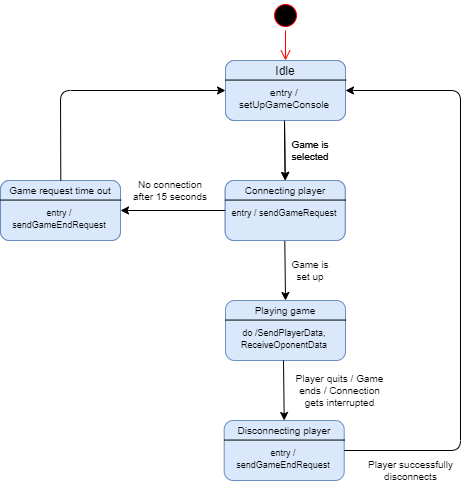

The diagram above was exported from draw.io. Its source (the exported page's mxGraphModel, read from the mxfile embedded in the PNG):
<mxGraphModel dx="1422" dy="737" grid="1" gridSize="10" guides="1" tooltips="1" connect="1" arrows="1" fold="1" page="1" pageScale="1" pageWidth="850" pageHeight="1100" math="0" shadow="0">
  <root>
    <mxCell id="0" />
    <mxCell id="1" parent="0" />
    <mxCell id="kCJDX-2H_SNA07WfE07M-4" value="" style="ellipse;html=1;shape=startState;fillColor=#000000;strokeColor=#ff0000;" parent="1" vertex="1">
      <mxGeometry x="300" y="50" width="30" height="30" as="geometry" />
    </mxCell>
    <mxCell id="kCJDX-2H_SNA07WfE07M-5" value="" style="edgeStyle=orthogonalEdgeStyle;html=1;verticalAlign=bottom;endArrow=open;endSize=8;strokeColor=#ff0000;" parent="1" source="kCJDX-2H_SNA07WfE07M-4" edge="1">
      <mxGeometry relative="1" as="geometry">
        <mxPoint x="315" y="110" as="targetPoint" />
      </mxGeometry>
    </mxCell>
    <mxCell id="kCJDX-2H_SNA07WfE07M-6" value="" style="rounded=1;whiteSpace=wrap;html=1;fillColor=#dae8fc;strokeColor=#6c8ebf;" parent="1" vertex="1">
      <mxGeometry x="255" y="110" width="120" height="60" as="geometry" />
    </mxCell>
    <mxCell id="kCJDX-2H_SNA07WfE07M-7" value="" style="endArrow=none;html=1;exitX=0;exitY=0.326;exitDx=0;exitDy=0;exitPerimeter=0;entryX=1.005;entryY=0.326;entryDx=0;entryDy=0;entryPerimeter=0;" parent="1" source="kCJDX-2H_SNA07WfE07M-6" target="kCJDX-2H_SNA07WfE07M-6" edge="1">
      <mxGeometry width="50" height="50" relative="1" as="geometry">
        <mxPoint x="260" y="260" as="sourcePoint" />
        <mxPoint x="350" y="200" as="targetPoint" />
      </mxGeometry>
    </mxCell>
    <mxCell id="kCJDX-2H_SNA07WfE07M-8" value="Start" style="text;html=1;strokeColor=none;fillColor=none;align=center;verticalAlign=middle;whiteSpace=wrap;rounded=0;" parent="1" vertex="1">
      <mxGeometry x="295" y="110" width="40" height="20" as="geometry" />
    </mxCell>
    <mxCell id="kCJDX-2H_SNA07WfE07M-9" value="&lt;font style=&quot;font-size: 10px&quot;&gt;entry / setUpGameConsole&lt;br style=&quot;font-size: 10px&quot;&gt;&lt;/font&gt;" style="text;html=1;strokeColor=none;fillColor=none;align=center;verticalAlign=top;whiteSpace=wrap;rounded=0;fontSize=10;" parent="1" vertex="1">
      <mxGeometry x="259" y="130" width="110" height="40" as="geometry" />
    </mxCell>
    <mxCell id="kCJDX-2H_SNA07WfE07M-10" value="" style="rounded=1;whiteSpace=wrap;html=1;fillColor=#dae8fc;strokeColor=#6c8ebf;" parent="1" vertex="1">
      <mxGeometry x="254.7" y="230" width="120" height="60" as="geometry" />
    </mxCell>
    <mxCell id="kCJDX-2H_SNA07WfE07M-11" value="" style="endArrow=none;html=1;exitX=0;exitY=0.326;exitDx=0;exitDy=0;exitPerimeter=0;entryX=1.005;entryY=0.326;entryDx=0;entryDy=0;entryPerimeter=0;" parent="1" source="kCJDX-2H_SNA07WfE07M-10" target="kCJDX-2H_SNA07WfE07M-10" edge="1">
      <mxGeometry width="50" height="50" relative="1" as="geometry">
        <mxPoint x="259.7" y="380" as="sourcePoint" />
        <mxPoint x="349.7" y="320" as="targetPoint" />
      </mxGeometry>
    </mxCell>
    <mxCell id="kCJDX-2H_SNA07WfE07M-13" value="&lt;font style=&quot;font-size: 9px&quot;&gt;entry / sendGameRequest&lt;br&gt;&lt;br style=&quot;font-size: 10px&quot;&gt;&lt;/font&gt;" style="text;html=1;strokeColor=none;fillColor=none;align=center;verticalAlign=top;whiteSpace=wrap;rounded=0;fontSize=10;" parent="1" vertex="1">
      <mxGeometry x="258.7" y="250" width="110" height="40" as="geometry" />
    </mxCell>
    <mxCell id="kCJDX-2H_SNA07WfE07M-14" value="" style="endArrow=classic;html=1;fontSize=10;exitX=0.5;exitY=1;exitDx=0;exitDy=0;entryX=0.5;entryY=0;entryDx=0;entryDy=0;" parent="1" source="kCJDX-2H_SNA07WfE07M-9" edge="1">
      <mxGeometry width="50" height="50" relative="1" as="geometry">
        <mxPoint x="260" y="250" as="sourcePoint" />
        <mxPoint x="314.70000000000005" y="230" as="targetPoint" />
      </mxGeometry>
    </mxCell>
    <mxCell id="kCJDX-2H_SNA07WfE07M-15" value="Connecting player" style="text;html=1;strokeColor=none;fillColor=none;align=center;verticalAlign=middle;whiteSpace=wrap;rounded=0;fontSize=10;" parent="1" vertex="1">
      <mxGeometry x="260" y="230" width="110" height="20" as="geometry" />
    </mxCell>
    <mxCell id="kCJDX-2H_SNA07WfE07M-16" value="Game is selected" style="text;html=1;strokeColor=none;fillColor=none;align=center;verticalAlign=middle;whiteSpace=wrap;rounded=0;fontSize=10;" parent="1" vertex="1">
      <mxGeometry x="320" y="190" width="40" height="20" as="geometry" />
    </mxCell>
    <mxCell id="kCJDX-2H_SNA07WfE07M-18" value="" style="rounded=1;whiteSpace=wrap;html=1;fillColor=#dae8fc;strokeColor=#6c8ebf;" parent="1" vertex="1">
      <mxGeometry x="255" y="350" width="120" height="60" as="geometry" />
    </mxCell>
    <mxCell id="kCJDX-2H_SNA07WfE07M-19" value="" style="endArrow=none;html=1;exitX=0;exitY=0.326;exitDx=0;exitDy=0;exitPerimeter=0;entryX=1.005;entryY=0.326;entryDx=0;entryDy=0;entryPerimeter=0;" parent="1" source="kCJDX-2H_SNA07WfE07M-18" target="kCJDX-2H_SNA07WfE07M-18" edge="1">
      <mxGeometry width="50" height="50" relative="1" as="geometry">
        <mxPoint x="260" y="500" as="sourcePoint" />
        <mxPoint x="350" y="440" as="targetPoint" />
      </mxGeometry>
    </mxCell>
    <mxCell id="kCJDX-2H_SNA07WfE07M-20" value="&lt;font style=&quot;font-size: 9px&quot;&gt;do /SendPlayerData,&lt;br&gt;ReceiveOponentData&lt;br style=&quot;font-size: 10px&quot;&gt;&lt;/font&gt;" style="text;html=1;strokeColor=none;fillColor=none;align=center;verticalAlign=top;whiteSpace=wrap;rounded=0;fontSize=10;" parent="1" vertex="1">
      <mxGeometry x="259" y="370" width="110" height="40" as="geometry" />
    </mxCell>
    <mxCell id="kCJDX-2H_SNA07WfE07M-21" value="" style="endArrow=classic;html=1;fontSize=10;exitX=0.5;exitY=1;exitDx=0;exitDy=0;entryX=0.5;entryY=0;entryDx=0;entryDy=0;" parent="1" edge="1">
      <mxGeometry width="50" height="50" relative="1" as="geometry">
        <mxPoint x="314.3" y="290" as="sourcePoint" />
        <mxPoint x="315.00000000000006" y="350" as="targetPoint" />
      </mxGeometry>
    </mxCell>
    <mxCell id="kCJDX-2H_SNA07WfE07M-22" value="Playing game" style="text;html=1;strokeColor=none;fillColor=none;align=center;verticalAlign=middle;whiteSpace=wrap;rounded=0;fontSize=10;" parent="1" vertex="1">
      <mxGeometry x="260.3" y="350" width="110" height="20" as="geometry" />
    </mxCell>
    <mxCell id="kCJDX-2H_SNA07WfE07M-23" value="Game is set up" style="text;html=1;strokeColor=none;fillColor=none;align=center;verticalAlign=middle;whiteSpace=wrap;rounded=0;fontSize=10;" parent="1" vertex="1">
      <mxGeometry x="320.3" y="310" width="40" height="20" as="geometry" />
    </mxCell>
    <mxCell id="kCJDX-2H_SNA07WfE07M-24" value="" style="rounded=1;whiteSpace=wrap;html=1;fillColor=#dae8fc;strokeColor=#6c8ebf;" parent="1" vertex="1">
      <mxGeometry x="255" y="110" width="120" height="60" as="geometry" />
    </mxCell>
    <mxCell id="kCJDX-2H_SNA07WfE07M-25" value="" style="endArrow=none;html=1;exitX=0;exitY=0.326;exitDx=0;exitDy=0;exitPerimeter=0;entryX=1.005;entryY=0.326;entryDx=0;entryDy=0;entryPerimeter=0;" parent="1" source="kCJDX-2H_SNA07WfE07M-24" target="kCJDX-2H_SNA07WfE07M-24" edge="1">
      <mxGeometry width="50" height="50" relative="1" as="geometry">
        <mxPoint x="260" y="260" as="sourcePoint" />
        <mxPoint x="350" y="200" as="targetPoint" />
      </mxGeometry>
    </mxCell>
    <mxCell id="kCJDX-2H_SNA07WfE07M-26" value="Idle" style="text;html=1;strokeColor=none;fillColor=none;align=center;verticalAlign=middle;whiteSpace=wrap;rounded=0;" parent="1" vertex="1">
      <mxGeometry x="295" y="110" width="40" height="20" as="geometry" />
    </mxCell>
    <mxCell id="kCJDX-2H_SNA07WfE07M-27" value="&lt;font style=&quot;font-size: 10px&quot;&gt;entry / setUpGameConsole&lt;br style=&quot;font-size: 10px&quot;&gt;&lt;/font&gt;" style="text;html=1;strokeColor=none;fillColor=none;align=center;verticalAlign=top;whiteSpace=wrap;rounded=0;fontSize=10;" parent="1" vertex="1">
      <mxGeometry x="259" y="130" width="110" height="40" as="geometry" />
    </mxCell>
    <mxCell id="kCJDX-2H_SNA07WfE07M-28" value="" style="rounded=1;whiteSpace=wrap;html=1;fillColor=#dae8fc;strokeColor=#6c8ebf;" parent="1" vertex="1">
      <mxGeometry x="254.7" y="230" width="120" height="60" as="geometry" />
    </mxCell>
    <mxCell id="kCJDX-2H_SNA07WfE07M-29" value="" style="endArrow=none;html=1;exitX=0;exitY=0.326;exitDx=0;exitDy=0;exitPerimeter=0;entryX=1.005;entryY=0.326;entryDx=0;entryDy=0;entryPerimeter=0;" parent="1" source="kCJDX-2H_SNA07WfE07M-28" target="kCJDX-2H_SNA07WfE07M-28" edge="1">
      <mxGeometry width="50" height="50" relative="1" as="geometry">
        <mxPoint x="259.7" y="380" as="sourcePoint" />
        <mxPoint x="349.7" y="320" as="targetPoint" />
      </mxGeometry>
    </mxCell>
    <mxCell id="kCJDX-2H_SNA07WfE07M-30" value="&lt;font style=&quot;font-size: 9px&quot;&gt;entry / sendGameRequest&lt;br&gt;&lt;br style=&quot;font-size: 10px&quot;&gt;&lt;/font&gt;" style="text;html=1;strokeColor=none;fillColor=none;align=center;verticalAlign=top;whiteSpace=wrap;rounded=0;fontSize=10;" parent="1" vertex="1">
      <mxGeometry x="258.7" y="250" width="110" height="40" as="geometry" />
    </mxCell>
    <mxCell id="kCJDX-2H_SNA07WfE07M-31" value="" style="endArrow=classic;html=1;fontSize=10;exitX=0.5;exitY=1;exitDx=0;exitDy=0;entryX=0.5;entryY=0;entryDx=0;entryDy=0;" parent="1" edge="1">
      <mxGeometry width="50" height="50" relative="1" as="geometry">
        <mxPoint x="314" y="170" as="sourcePoint" />
        <mxPoint x="314.70000000000005" y="230" as="targetPoint" />
      </mxGeometry>
    </mxCell>
    <mxCell id="kCJDX-2H_SNA07WfE07M-32" value="Connecting player" style="text;html=1;strokeColor=none;fillColor=none;align=center;verticalAlign=middle;whiteSpace=wrap;rounded=0;fontSize=10;" parent="1" vertex="1">
      <mxGeometry x="260" y="230" width="110" height="20" as="geometry" />
    </mxCell>
    <mxCell id="kCJDX-2H_SNA07WfE07M-33" value="Game is selected" style="text;html=1;strokeColor=none;fillColor=none;align=center;verticalAlign=middle;whiteSpace=wrap;rounded=0;fontSize=10;" parent="1" vertex="1">
      <mxGeometry x="320" y="190" width="40" height="20" as="geometry" />
    </mxCell>
    <mxCell id="kCJDX-2H_SNA07WfE07M-34" value="" style="rounded=1;whiteSpace=wrap;html=1;fillColor=#dae8fc;strokeColor=#6c8ebf;" parent="1" vertex="1">
      <mxGeometry x="253.7" y="470" width="120" height="60" as="geometry" />
    </mxCell>
    <mxCell id="kCJDX-2H_SNA07WfE07M-35" value="" style="endArrow=none;html=1;exitX=0;exitY=0.326;exitDx=0;exitDy=0;exitPerimeter=0;entryX=1.005;entryY=0.326;entryDx=0;entryDy=0;entryPerimeter=0;" parent="1" source="kCJDX-2H_SNA07WfE07M-34" target="kCJDX-2H_SNA07WfE07M-34" edge="1">
      <mxGeometry width="50" height="50" relative="1" as="geometry">
        <mxPoint x="258.7" y="620" as="sourcePoint" />
        <mxPoint x="348.7" y="560" as="targetPoint" />
      </mxGeometry>
    </mxCell>
    <mxCell id="kCJDX-2H_SNA07WfE07M-36" value="&lt;font style=&quot;font-size: 9px&quot;&gt;entry / sendGameEndRequest&lt;br&gt;&lt;br style=&quot;font-size: 10px&quot;&gt;&lt;/font&gt;" style="text;html=1;strokeColor=none;fillColor=none;align=center;verticalAlign=top;whiteSpace=wrap;rounded=0;fontSize=10;" parent="1" vertex="1">
      <mxGeometry x="257.7" y="490" width="110" height="40" as="geometry" />
    </mxCell>
    <mxCell id="kCJDX-2H_SNA07WfE07M-37" value="" style="endArrow=classic;html=1;fontSize=10;exitX=0.5;exitY=1;exitDx=0;exitDy=0;entryX=0.5;entryY=0;entryDx=0;entryDy=0;" parent="1" edge="1">
      <mxGeometry width="50" height="50" relative="1" as="geometry">
        <mxPoint x="313" y="410" as="sourcePoint" />
        <mxPoint x="313.70000000000005" y="470" as="targetPoint" />
      </mxGeometry>
    </mxCell>
    <mxCell id="kCJDX-2H_SNA07WfE07M-38" value="Disconnecting player" style="text;html=1;strokeColor=none;fillColor=none;align=center;verticalAlign=middle;whiteSpace=wrap;rounded=0;fontSize=10;" parent="1" vertex="1">
      <mxGeometry x="259" y="470" width="110" height="20" as="geometry" />
    </mxCell>
    <mxCell id="kCJDX-2H_SNA07WfE07M-39" value="Player quits / Game ends / Connection gets interrupted" style="text;html=1;strokeColor=none;fillColor=none;align=center;verticalAlign=middle;whiteSpace=wrap;rounded=0;fontSize=10;" parent="1" vertex="1">
      <mxGeometry x="319" y="430" width="101" height="20" as="geometry" />
    </mxCell>
    <mxCell id="kCJDX-2H_SNA07WfE07M-42" value="" style="endArrow=classic;html=1;fontSize=10;exitX=1;exitY=0.5;exitDx=0;exitDy=0;entryX=1;entryY=0.5;entryDx=0;entryDy=0;" parent="1" source="kCJDX-2H_SNA07WfE07M-34" target="kCJDX-2H_SNA07WfE07M-24" edge="1">
      <mxGeometry width="50" height="50" relative="1" as="geometry">
        <mxPoint x="260" y="470" as="sourcePoint" />
        <mxPoint x="310" y="420" as="targetPoint" />
        <Array as="points">
          <mxPoint x="490" y="500" />
          <mxPoint x="490" y="140" />
        </Array>
      </mxGeometry>
    </mxCell>
    <mxCell id="kCJDX-2H_SNA07WfE07M-43" value="Player successfully disconnects" style="text;html=1;strokeColor=none;fillColor=none;align=center;verticalAlign=middle;whiteSpace=wrap;rounded=0;fontSize=10;" parent="1" vertex="1">
      <mxGeometry x="390" y="510" width="101" height="20" as="geometry" />
    </mxCell>
    <mxCell id="kCJDX-2H_SNA07WfE07M-44" value="" style="rounded=1;whiteSpace=wrap;html=1;fillColor=#dae8fc;strokeColor=#6c8ebf;" parent="1" vertex="1">
      <mxGeometry x="30" y="230" width="120" height="60" as="geometry" />
    </mxCell>
    <mxCell id="kCJDX-2H_SNA07WfE07M-45" value="" style="endArrow=none;html=1;exitX=0;exitY=0.326;exitDx=0;exitDy=0;exitPerimeter=0;entryX=1.005;entryY=0.326;entryDx=0;entryDy=0;entryPerimeter=0;" parent="1" source="kCJDX-2H_SNA07WfE07M-44" target="kCJDX-2H_SNA07WfE07M-44" edge="1">
      <mxGeometry width="50" height="50" relative="1" as="geometry">
        <mxPoint x="35" y="380" as="sourcePoint" />
        <mxPoint x="125" y="320" as="targetPoint" />
      </mxGeometry>
    </mxCell>
    <mxCell id="kCJDX-2H_SNA07WfE07M-46" value="&lt;font style=&quot;font-size: 9px&quot;&gt;entry / sendGameRequest&lt;br&gt;&lt;br style=&quot;font-size: 10px&quot;&gt;&lt;/font&gt;" style="text;html=1;strokeColor=none;fillColor=none;align=center;verticalAlign=top;whiteSpace=wrap;rounded=0;fontSize=10;" parent="1" vertex="1">
      <mxGeometry x="34" y="250" width="110" height="40" as="geometry" />
    </mxCell>
    <mxCell id="kCJDX-2H_SNA07WfE07M-47" value="Connecting player" style="text;html=1;strokeColor=none;fillColor=none;align=center;verticalAlign=middle;whiteSpace=wrap;rounded=0;fontSize=10;" parent="1" vertex="1">
      <mxGeometry x="35.30000000000001" y="230" width="110" height="20" as="geometry" />
    </mxCell>
    <mxCell id="kCJDX-2H_SNA07WfE07M-48" value="" style="rounded=1;whiteSpace=wrap;html=1;fillColor=#dae8fc;strokeColor=#6c8ebf;" parent="1" vertex="1">
      <mxGeometry x="30" y="230" width="120" height="60" as="geometry" />
    </mxCell>
    <mxCell id="kCJDX-2H_SNA07WfE07M-49" value="" style="endArrow=none;html=1;exitX=0;exitY=0.326;exitDx=0;exitDy=0;exitPerimeter=0;entryX=1.005;entryY=0.326;entryDx=0;entryDy=0;entryPerimeter=0;" parent="1" source="kCJDX-2H_SNA07WfE07M-48" target="kCJDX-2H_SNA07WfE07M-48" edge="1">
      <mxGeometry width="50" height="50" relative="1" as="geometry">
        <mxPoint x="35" y="380" as="sourcePoint" />
        <mxPoint x="125" y="320" as="targetPoint" />
      </mxGeometry>
    </mxCell>
    <mxCell id="kCJDX-2H_SNA07WfE07M-50" value="&lt;font style=&quot;font-size: 9px&quot;&gt;entry / sendGameEndRequest&lt;br&gt;&lt;/font&gt;" style="text;html=1;strokeColor=none;fillColor=none;align=center;verticalAlign=top;whiteSpace=wrap;rounded=0;fontSize=10;" parent="1" vertex="1">
      <mxGeometry x="34" y="250" width="110" height="40" as="geometry" />
    </mxCell>
    <mxCell id="kCJDX-2H_SNA07WfE07M-51" value="Game request time out" style="text;html=1;strokeColor=none;fillColor=none;align=center;verticalAlign=middle;whiteSpace=wrap;rounded=0;fontSize=10;" parent="1" vertex="1">
      <mxGeometry x="35.30000000000001" y="230" width="110" height="20" as="geometry" />
    </mxCell>
    <mxCell id="kCJDX-2H_SNA07WfE07M-52" value="" style="endArrow=classic;html=1;fontSize=10;exitX=0;exitY=0.5;exitDx=0;exitDy=0;entryX=1;entryY=0.5;entryDx=0;entryDy=0;" parent="1" source="kCJDX-2H_SNA07WfE07M-28" target="kCJDX-2H_SNA07WfE07M-48" edge="1">
      <mxGeometry width="50" height="50" relative="1" as="geometry">
        <mxPoint x="350" y="320" as="sourcePoint" />
        <mxPoint x="400" y="270" as="targetPoint" />
      </mxGeometry>
    </mxCell>
    <mxCell id="kCJDX-2H_SNA07WfE07M-53" value="No connection after 15 seconds" style="text;html=1;strokeColor=none;fillColor=none;align=center;verticalAlign=middle;whiteSpace=wrap;rounded=0;fontSize=10;" parent="1" vertex="1">
      <mxGeometry x="160" y="230" width="80" height="20" as="geometry" />
    </mxCell>
    <mxCell id="kCJDX-2H_SNA07WfE07M-56" value="" style="endArrow=classic;html=1;fontSize=10;exitX=0.5;exitY=0;exitDx=0;exitDy=0;entryX=0;entryY=0.5;entryDx=0;entryDy=0;" parent="1" source="kCJDX-2H_SNA07WfE07M-51" target="kCJDX-2H_SNA07WfE07M-24" edge="1">
      <mxGeometry width="50" height="50" relative="1" as="geometry">
        <mxPoint x="264.70000000000005" y="270" as="sourcePoint" />
        <mxPoint x="160" y="270" as="targetPoint" />
        <Array as="points">
          <mxPoint x="90" y="140" />
        </Array>
      </mxGeometry>
    </mxCell>
  </root>
</mxGraphModel>